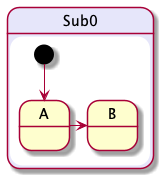

The diagram above was rendered by PlantUML. Its source (embedded in the PNG):
@startuml Sub0
!include style.pinc
    state Sub0 <<submachine>> {
        state A
        state B
        [*] --> A
        A -> B
    }
@enduml